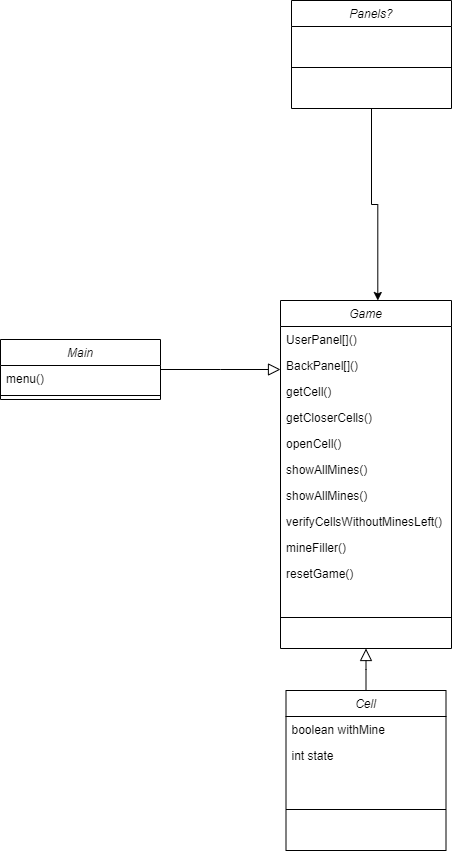

The diagram above was exported from draw.io. Its source (the exported page's mxGraphModel, read from the mxfile embedded in the PNG):
<mxGraphModel dx="782" dy="809" grid="1" gridSize="10" guides="1" tooltips="1" connect="1" arrows="1" fold="1" page="1" pageScale="1" pageWidth="827" pageHeight="1169" math="0" shadow="0">
  <root>
    <mxCell id="WIyWlLk6GJQsqaUBKTNV-0" />
    <mxCell id="WIyWlLk6GJQsqaUBKTNV-1" parent="WIyWlLk6GJQsqaUBKTNV-0" />
    <mxCell id="zkfFHV4jXpPFQw0GAbJ--0" value="Game" style="swimlane;fontStyle=2;align=center;verticalAlign=top;childLayout=stackLayout;horizontal=1;startSize=26;horizontalStack=0;resizeParent=1;resizeLast=0;collapsible=1;marginBottom=0;rounded=0;shadow=0;strokeWidth=1;" parent="WIyWlLk6GJQsqaUBKTNV-1" vertex="1">
      <mxGeometry x="379" y="380" width="171" height="348" as="geometry">
        <mxRectangle x="230" y="140" width="160" height="26" as="alternateBounds" />
      </mxGeometry>
    </mxCell>
    <mxCell id="zkfFHV4jXpPFQw0GAbJ--1" value="UserPanel[]()" style="text;align=left;verticalAlign=top;spacingLeft=4;spacingRight=4;overflow=hidden;rotatable=0;points=[[0,0.5],[1,0.5]];portConstraint=eastwest;" parent="zkfFHV4jXpPFQw0GAbJ--0" vertex="1">
      <mxGeometry y="26" width="171" height="26" as="geometry" />
    </mxCell>
    <mxCell id="zkfFHV4jXpPFQw0GAbJ--2" value="BackPanel[]()" style="text;align=left;verticalAlign=top;spacingLeft=4;spacingRight=4;overflow=hidden;rotatable=0;points=[[0,0.5],[1,0.5]];portConstraint=eastwest;rounded=0;shadow=0;html=0;" parent="zkfFHV4jXpPFQw0GAbJ--0" vertex="1">
      <mxGeometry y="52" width="171" height="26" as="geometry" />
    </mxCell>
    <mxCell id="Xytz02ESjHvcGGqHwo7n-1" value="getCell()" style="text;align=left;verticalAlign=top;spacingLeft=4;spacingRight=4;overflow=hidden;rotatable=0;points=[[0,0.5],[1,0.5]];portConstraint=eastwest;rounded=0;shadow=0;html=0;" parent="zkfFHV4jXpPFQw0GAbJ--0" vertex="1">
      <mxGeometry y="78" width="171" height="26" as="geometry" />
    </mxCell>
    <mxCell id="Xytz02ESjHvcGGqHwo7n-2" value="getCloserCells()" style="text;align=left;verticalAlign=top;spacingLeft=4;spacingRight=4;overflow=hidden;rotatable=0;points=[[0,0.5],[1,0.5]];portConstraint=eastwest;rounded=0;shadow=0;html=0;" parent="zkfFHV4jXpPFQw0GAbJ--0" vertex="1">
      <mxGeometry y="104" width="171" height="26" as="geometry" />
    </mxCell>
    <mxCell id="Xytz02ESjHvcGGqHwo7n-3" value="openCell()" style="text;align=left;verticalAlign=top;spacingLeft=4;spacingRight=4;overflow=hidden;rotatable=0;points=[[0,0.5],[1,0.5]];portConstraint=eastwest;rounded=0;shadow=0;html=0;" parent="zkfFHV4jXpPFQw0GAbJ--0" vertex="1">
      <mxGeometry y="130" width="171" height="26" as="geometry" />
    </mxCell>
    <mxCell id="Xytz02ESjHvcGGqHwo7n-4" value="showAllMines()" style="text;align=left;verticalAlign=top;spacingLeft=4;spacingRight=4;overflow=hidden;rotatable=0;points=[[0,0.5],[1,0.5]];portConstraint=eastwest;rounded=0;shadow=0;html=0;" parent="zkfFHV4jXpPFQw0GAbJ--0" vertex="1">
      <mxGeometry y="156" width="171" height="26" as="geometry" />
    </mxCell>
    <mxCell id="Xytz02ESjHvcGGqHwo7n-5" value="showAllMines()" style="text;align=left;verticalAlign=top;spacingLeft=4;spacingRight=4;overflow=hidden;rotatable=0;points=[[0,0.5],[1,0.5]];portConstraint=eastwest;rounded=0;shadow=0;html=0;" parent="zkfFHV4jXpPFQw0GAbJ--0" vertex="1">
      <mxGeometry y="182" width="171" height="26" as="geometry" />
    </mxCell>
    <mxCell id="Xytz02ESjHvcGGqHwo7n-11" value="verifyCellsWithoutMinesLeft()" style="text;align=left;verticalAlign=top;spacingLeft=4;spacingRight=4;overflow=hidden;rotatable=0;points=[[0,0.5],[1,0.5]];portConstraint=eastwest;rounded=0;shadow=0;html=0;" parent="zkfFHV4jXpPFQw0GAbJ--0" vertex="1">
      <mxGeometry y="208" width="171" height="26" as="geometry" />
    </mxCell>
    <mxCell id="Xytz02ESjHvcGGqHwo7n-12" value="mineFiller()" style="text;align=left;verticalAlign=top;spacingLeft=4;spacingRight=4;overflow=hidden;rotatable=0;points=[[0,0.5],[1,0.5]];portConstraint=eastwest;rounded=0;shadow=0;html=0;" parent="zkfFHV4jXpPFQw0GAbJ--0" vertex="1">
      <mxGeometry y="234" width="171" height="26" as="geometry" />
    </mxCell>
    <mxCell id="Xytz02ESjHvcGGqHwo7n-13" value="resetGame()" style="text;align=left;verticalAlign=top;spacingLeft=4;spacingRight=4;overflow=hidden;rotatable=0;points=[[0,0.5],[1,0.5]];portConstraint=eastwest;rounded=0;shadow=0;html=0;" parent="zkfFHV4jXpPFQw0GAbJ--0" vertex="1">
      <mxGeometry y="260" width="171" height="26" as="geometry" />
    </mxCell>
    <mxCell id="zkfFHV4jXpPFQw0GAbJ--4" value="" style="line;html=1;strokeWidth=1;align=left;verticalAlign=middle;spacingTop=-1;spacingLeft=3;spacingRight=3;rotatable=0;labelPosition=right;points=[];portConstraint=eastwest;" parent="zkfFHV4jXpPFQw0GAbJ--0" vertex="1">
      <mxGeometry y="286" width="171" height="62" as="geometry" />
    </mxCell>
    <mxCell id="zkfFHV4jXpPFQw0GAbJ--6" value="Main" style="swimlane;fontStyle=2;align=center;verticalAlign=top;childLayout=stackLayout;horizontal=1;startSize=26;horizontalStack=0;resizeParent=1;resizeLast=0;collapsible=1;marginBottom=0;rounded=0;shadow=0;strokeWidth=1;" parent="WIyWlLk6GJQsqaUBKTNV-1" vertex="1">
      <mxGeometry x="99" y="419" width="160" height="60" as="geometry">
        <mxRectangle x="130" y="380" width="160" height="26" as="alternateBounds" />
      </mxGeometry>
    </mxCell>
    <mxCell id="zkfFHV4jXpPFQw0GAbJ--7" value="menu()" style="text;align=left;verticalAlign=top;spacingLeft=4;spacingRight=4;overflow=hidden;rotatable=0;points=[[0,0.5],[1,0.5]];portConstraint=eastwest;" parent="zkfFHV4jXpPFQw0GAbJ--6" vertex="1">
      <mxGeometry y="26" width="160" height="26" as="geometry" />
    </mxCell>
    <mxCell id="zkfFHV4jXpPFQw0GAbJ--9" value="" style="line;html=1;strokeWidth=1;align=left;verticalAlign=middle;spacingTop=-1;spacingLeft=3;spacingRight=3;rotatable=0;labelPosition=right;points=[];portConstraint=eastwest;" parent="zkfFHV4jXpPFQw0GAbJ--6" vertex="1">
      <mxGeometry y="52" width="160" height="8" as="geometry" />
    </mxCell>
    <mxCell id="zkfFHV4jXpPFQw0GAbJ--12" value="" style="endArrow=block;endSize=10;endFill=0;shadow=0;strokeWidth=1;rounded=0;edgeStyle=elbowEdgeStyle;elbow=vertical;" parent="WIyWlLk6GJQsqaUBKTNV-1" source="zkfFHV4jXpPFQw0GAbJ--6" target="zkfFHV4jXpPFQw0GAbJ--0" edge="1">
      <mxGeometry width="160" relative="1" as="geometry">
        <mxPoint x="359" y="463" as="sourcePoint" />
        <mxPoint x="359" y="463" as="targetPoint" />
      </mxGeometry>
    </mxCell>
    <mxCell id="zkfFHV4jXpPFQw0GAbJ--13" value="Cell" style="swimlane;fontStyle=2;align=center;verticalAlign=top;childLayout=stackLayout;horizontal=1;startSize=26;horizontalStack=0;resizeParent=1;resizeLast=0;collapsible=1;marginBottom=0;rounded=0;shadow=0;strokeWidth=1;" parent="WIyWlLk6GJQsqaUBKTNV-1" vertex="1">
      <mxGeometry x="384.5" y="770" width="160" height="160" as="geometry">
        <mxRectangle x="340" y="380" width="170" height="26" as="alternateBounds" />
      </mxGeometry>
    </mxCell>
    <mxCell id="zkfFHV4jXpPFQw0GAbJ--14" value="boolean withMine" style="text;align=left;verticalAlign=top;spacingLeft=4;spacingRight=4;overflow=hidden;rotatable=0;points=[[0,0.5],[1,0.5]];portConstraint=eastwest;" parent="zkfFHV4jXpPFQw0GAbJ--13" vertex="1">
      <mxGeometry y="26" width="160" height="26" as="geometry" />
    </mxCell>
    <mxCell id="Xytz02ESjHvcGGqHwo7n-0" value="int state" style="text;align=left;verticalAlign=top;spacingLeft=4;spacingRight=4;overflow=hidden;rotatable=0;points=[[0,0.5],[1,0.5]];portConstraint=eastwest;" parent="zkfFHV4jXpPFQw0GAbJ--13" vertex="1">
      <mxGeometry y="52" width="160" height="26" as="geometry" />
    </mxCell>
    <mxCell id="zkfFHV4jXpPFQw0GAbJ--15" value="" style="line;html=1;strokeWidth=1;align=left;verticalAlign=middle;spacingTop=-1;spacingLeft=3;spacingRight=3;rotatable=0;labelPosition=right;points=[];portConstraint=eastwest;" parent="zkfFHV4jXpPFQw0GAbJ--13" vertex="1">
      <mxGeometry y="78" width="160" height="82" as="geometry" />
    </mxCell>
    <mxCell id="zkfFHV4jXpPFQw0GAbJ--16" value="" style="endArrow=block;endSize=10;endFill=0;shadow=0;strokeWidth=1;rounded=0;edgeStyle=elbowEdgeStyle;elbow=vertical;" parent="WIyWlLk6GJQsqaUBKTNV-1" source="zkfFHV4jXpPFQw0GAbJ--13" target="zkfFHV4jXpPFQw0GAbJ--0" edge="1">
      <mxGeometry width="160" relative="1" as="geometry">
        <mxPoint x="369" y="633" as="sourcePoint" />
        <mxPoint x="469" y="531" as="targetPoint" />
      </mxGeometry>
    </mxCell>
    <mxCell id="Xytz02ESjHvcGGqHwo7n-10" style="edgeStyle=orthogonalEdgeStyle;rounded=0;orthogonalLoop=1;jettySize=auto;html=1;entryX=0.569;entryY=0;entryDx=0;entryDy=0;entryPerimeter=0;" parent="WIyWlLk6GJQsqaUBKTNV-1" source="Xytz02ESjHvcGGqHwo7n-6" target="zkfFHV4jXpPFQw0GAbJ--0" edge="1">
      <mxGeometry relative="1" as="geometry" />
    </mxCell>
    <mxCell id="Xytz02ESjHvcGGqHwo7n-6" value="Panels?" style="swimlane;fontStyle=2;align=center;verticalAlign=top;childLayout=stackLayout;horizontal=1;startSize=26;horizontalStack=0;resizeParent=1;resizeLast=0;collapsible=1;marginBottom=0;rounded=0;shadow=0;strokeWidth=1;" parent="WIyWlLk6GJQsqaUBKTNV-1" vertex="1">
      <mxGeometry x="390" y="80" width="160" height="108" as="geometry">
        <mxRectangle x="340" y="380" width="170" height="26" as="alternateBounds" />
      </mxGeometry>
    </mxCell>
    <mxCell id="Xytz02ESjHvcGGqHwo7n-9" value="" style="line;html=1;strokeWidth=1;align=left;verticalAlign=middle;spacingTop=-1;spacingLeft=3;spacingRight=3;rotatable=0;labelPosition=right;points=[];portConstraint=eastwest;" parent="Xytz02ESjHvcGGqHwo7n-6" vertex="1">
      <mxGeometry y="26" width="160" height="82" as="geometry" />
    </mxCell>
  </root>
</mxGraphModel>